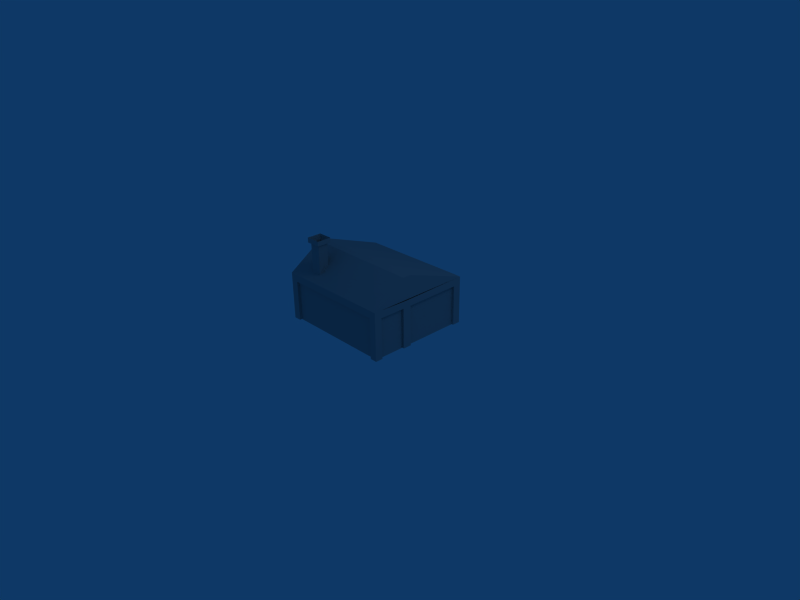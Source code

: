 # Source: house4.blend  (saved by Blender 2.45.0; exported with 4.5.12 LTS)
import bpy
from mathutils import Matrix  # noqa: F401  (used for matrix-valued properties, if any)

bpy.ops.wm.read_factory_settings(use_empty=True)
scene = bpy.context.scene
scene.name = 'Scene'

# ---- collections
col_collection_1 = bpy.data.collections.new('Collection 1'); scene.collection.children.link(col_collection_1)

# ---- materials (node trees are filled in below, after node groups)
mat_material_texture_png = bpy.data.materials.new('Material_texture.png')
mat_material_texture_png.alpha_threshold = 0.0
mat_material_texture_png.diffuse_color = (0.64, 0.64, 0.64, 1.0)
mat_material_texture_png.specular_color = (0.5, 0.5, 0.5)
mat_material_texture_png.roughness = 0.5
mat_material_texture_png.line_color = (0.0, 0.0, 0.0, 1.0)

# ---- material node trees

# ---- world
world_world = bpy.data.worlds.new('World'); scene.world = world_world
world_world.color = (0.05656, 0.2208, 0.4)
world_world.use_sun_shadow = False
world_world.sun_shadow_jitter_overblur = 0.0
world_world.cycles.sampling_method = 'MANUAL'
world_world.cycles.sample_map_resolution = 256

# ---- cameras
cam_camera = bpy.data.cameras.new('Camera')
cam_camera.passepartout_alpha = 0.2
cam_camera.clip_end = 100.0
cam_camera.lens = 35.0
cam_camera.ortho_scale = 7.314
cam_camera.show_passepartout = False
cam_camera.show_safe_areas = True
cam_camera.dof.focus_distance = 0.0
cam_camera.dof.aperture_fstop = 128.0

# ---- lights
light_spot = bpy.data.lights.new('Spot', 'POINT')
light_spot.transmission_factor = 0.0
light_spot.cutoff_distance = 30.0
light_spot.energy = 100.0
light_spot.shadow_buffer_clip_start = 1.001
light_spot.shadow_soft_size = 1.0
light_spot.shadow_maximum_resolution = 0.006
light_spot.use_absolute_resolution = True
light_spot.cycles.use_multiple_importance_sampling = False

# ---- meshes
me_cube_001 = bpy.data.meshes.new('Cube.001')
me_cube_001.from_pydata([(-94.26, -65.04, 0.8243), (69.04, -65.04, 0.8243), (69.05, -65.03, 73.51), (-94.25, -65.03, 73.51), (76.25, 92.21, 0.8245), (65.51, 92.12, 0.8245), (65.51, 92.12, 62.19), (76.25, 92.21, 62.19), (76.25, 80.19, 0.8244), (76.25, 80.19, 62.19), (65.51, 80.19, 0.8244), (65.46, 80.1, 62.2), (65.49, -68.79, 0.8243), (76.05, -68.79, 0.8243), (76.05, -68.79, 62.25), (65.49, -68.79, 62.25), (-91.65, -57.41, 0.8243), (-91.65, -57.41, 62.36), (-91.71, -68.89, 62.39), (-91.71, -68.89, 0.8243), (-102.8, -57.41, 0.8243), (-102.8, -57.41, 62.39), (-102.8, -68.97, 62.39), (-102.8, -68.97, 0.8243), (-15.07, 80.19, 0.8244), (-15.07, 92.15, 0.8245), (-15.15, 92.14, 62.18), (-15.14, 80.12, 62.19), (-25.93, 80.19, 0.8244), (-25.93, 80.19, 62.1), (-25.93, 92.04, 0.8245), (-25.93, 92.04, 62.1), (-22.01, -10.07, 0.8243), (-94.56, -10.25, 0.8243), (-94.55, -10.25, 73.56), (-22.0, -10.06, 73.51), (-22.11, 83.79, 73.48), (-22.17, 84.05, 0.8244), (-25.92, 92.05, 73.28), (-15.22, 92.14, 73.45), (-15.17, 80.13, 73.41), (-25.92, 80.2, 73.28), (-102.7, -68.97, 73.57), (-102.7, -57.4, 73.57), (-91.7, -68.88, 73.57), (-91.64, -57.4, 73.54), (76.06, -68.78, 73.43), (65.51, -68.76, 73.59), (76.26, 92.22, 73.37), (76.26, 80.19, 73.37), (65.59, 92.01, 73.85), (-102.8, -4.21, 73.61), (-102.8, -17.11, 73.61), (-102.7, -17.16, 98.89), (-102.7, -4.258, 98.89), (-102.7, -17.18, 108.2), (-102.7, -4.275, 108.2), (-91.57, -17.18, 108.1), (-91.48, -4.275, 108.2), (65.51, -18.2, 107.8), (65.59, -5.295, 107.9), (76.41, -18.27, 107.8), (76.49, -5.366, 107.8), (-91.84, 92.04, 62.16), (-91.82, 92.05, 73.34), (-91.82, 80.2, 73.34), (-91.84, 80.19, 62.16), (-102.8, 92.04, 62.17), (-102.8, 92.05, 73.35), (-102.8, 80.19, 62.17), (-102.8, 80.2, 73.35), (-91.89, 92.04, 0.9633), (-102.9, 92.04, 0.9737), (-102.9, 80.19, 0.9736), (-91.89, 80.19, 0.9632), (72.73, -60.66, 73.33), (72.72, -60.66, 0.8243), (72.61, 83.01, 0.1655), (72.62, 83.02, 73.4), (-52.64, -41.3, 16.41), (-68.35, -41.48, 16.48), (-67.88, -41.17, 126.9), (-52.17, -40.98, 126.8), (-68.16, -57.19, 16.52), (-52.45, -57.01, 16.46), (-51.99, -56.69, 126.8), (-67.7, -56.87, 126.9), (-49.1, -37.83, 126.7), (-48.84, -59.77, 126.7), (-70.77, -60.03, 126.8), (-71.03, -38.09, 126.8), (-71.0, -38.07, 133.9), (-49.07, -37.81, 133.8), (-48.81, -59.75, 133.9), (-70.74, -60.01, 134.0), (-54.49, -54.17, 117.2), (-54.62, -43.5, 117.2), (-65.29, -43.63, 117.3), (-65.17, -54.3, 117.3), (-99.06, -25.13, 44.67), (-99.05, -15.16, 73.51), (-99.06, -15.16, 0.8243), (-99.03, -25.13, 0.8243), (-99.05, -60.76, 73.51), (-99.06, -47.34, 44.67), (-99.01, -47.34, 0.8243), (-99.0, -60.77, 0.8243), (-91.57, -4.217, 0.8242), (-91.56, -4.213, 61.89), (-91.65, -17.12, 61.87), (-91.65, -17.12, 0.8243), (-91.56, -4.21, 73.61), (-91.64, -17.11, 73.56), (-102.8, -17.12, 61.89), (-102.8, -17.12, 0.8243), (-102.8, -4.217, 0.8243), (-102.8, -4.213, 61.89), (65.52, -57.41, 62.0), (76.05, -57.41, 0.8244), (76.05, -57.41, 62.11), (65.49, -57.76, 0.8243), (76.06, -57.4, 73.43), (65.5, -17.65, 61.96), (65.51, -17.12, 0.8243), (76.18, -17.88, 0.8211), (76.28, -18.07, 61.95), (76.39, -18.25, 72.55), (76.36, -5.165, 62.0), (76.47, -5.349, 72.6), (76.26, -4.981, 0.8695), (65.36, -4.911, 0.8931), (65.47, -5.094, 62.02), (-94.55, 83.61, 73.56), (72.61, 90.81, 0.1655), (-22.17, 90.95, 0.8244), (-22.11, 90.68, 73.48), (72.62, 90.81, 73.4), (-15.07, 88.1, 0.8245)], [(25, 137)], [(0, 1, 2, 3), (4, 5, 6, 7), (8, 4, 7, 9), (10, 8, 9, 11), (5, 10, 11, 6), (12, 13, 14, 15), (16, 17, 18, 19), (20, 21, 17, 16), (19, 18, 22, 23), (23, 22, 21, 20), (24, 25, 26, 27), (28, 24, 27, 29), (25, 30, 31, 26), (30, 28, 29, 31), (32, 33, 34, 35), (36, 37, 32, 35), (26, 31, 38, 39), (29, 27, 40, 41), (27, 26, 39, 40), (22, 42, 43, 21), (18, 44, 42, 22), (21, 43, 45, 17), (17, 45, 44, 18), (15, 14, 46, 47), (9, 7, 48, 49), (7, 6, 50, 48), (50, 6, 26, 39), (6, 11, 27, 26), (51, 52, 53, 54), (54, 53, 55, 56), (56, 55, 57, 58), (58, 57, 59, 60), (60, 59, 61, 62), (57, 55, 42, 44), (57, 44, 47, 59), (61, 59, 47, 46), (62, 61, 46, 48), (38, 31, 63, 64), (29, 41, 65, 66), (31, 29, 66, 63), (64, 63, 67, 68), (67, 69, 70, 68), (67, 63, 71, 72), (69, 67, 72, 73), (66, 69, 73, 74), (63, 66, 74, 71), (75, 76, 77, 78), (79, 80, 81, 82), (83, 84, 85, 86), (80, 83, 86, 81), (84, 79, 82, 85), (85, 82, 87, 88), (81, 86, 89, 90), (86, 85, 88, 89), (82, 81, 90, 87), (87, 90, 91, 92), (89, 88, 93, 94), (90, 89, 94, 91), (88, 87, 92, 93), (93, 95, 96, 92), (91, 97, 98, 94), (94, 98, 95, 93), (92, 96, 97, 91), (96, 97, 98, 95), (60, 62, 48, 50), (58, 60, 50, 64), (56, 58, 64, 68), (54, 56, 68, 70), (51, 54, 70), (43, 42, 55, 53), (52, 43, 53), (99, 100, 101, 102), (103, 104, 105, 106), (104, 99, 102, 105), (100, 99, 104, 103), (107, 108, 109, 110), (108, 111, 112, 109), (110, 109, 113, 114), (115, 116, 108, 107), (114, 113, 116, 115), (113, 52, 51, 116), (66, 108, 116, 69), (69, 116, 51, 70), (17, 21, 113, 109), (21, 43, 52, 113), (15, 47, 44, 18), (17, 117, 15, 18), (118, 119, 14, 13), (118, 120, 117, 119), (12, 15, 117, 120), (14, 119, 121, 46), (122, 123, 124, 125), (126, 125, 127, 128), (125, 124, 129, 127), (127, 129, 130, 131), (121, 119, 125, 126), (9, 49, 128, 127), (11, 9, 127, 131), (117, 131, 127, 119), (35, 34, 132, 36), (65, 111, 108, 66), (133, 134, 135, 136)])
_uv = me_cube_001.uv_layers.new(name='UVTex')
_uv.uv.foreach_set('vector', [0.5181, 0.5888, 0.9882, 0.5888, 0.9882, 0.798, 0.5181, 0.798, 0.556, 0.2678, 0.556, 0.3396, 0.9661, 0.3396, 0.9661, 0.2678, 0.556, 0.1925, 0.556, 0.1121, 0.9661, 0.1121, 0.9661, 0.1925, 0.556, 0.2318, 0.556, 0.16, 0.9661, 0.16, 0.9661, 0.2321, 0.556, 0.2206, 0.556, 0.3003, 0.9661, 0.3009, 0.9661, 0.2206, 0.594, 0.3655, 0.594, 0.3062, 0.9394, 0.3062, 0.9394, 0.3655, 0.5873, 0.27, 0.9477, 0.27, 0.9479, 0.3373, 0.5873, 0.3373, 0.5873, 0.2951, 0.9479, 0.2951, 0.9477, 0.23, 0.5873, 0.23, 0.5873, 0.2304, 0.9479, 0.2304, 0.9479, 0.2951, 0.5873, 0.2951, 0.5873, 0.2433, 0.9479, 0.2433, 0.9479, 0.1755, 0.5873, 0.1755, 0.5406, 0.2843, 0.5406, 0.2045, 0.9502, 0.2045, 0.9503, 0.2847, 0.5406, 0.2876, 0.5406, 0.2152, 0.9503, 0.2156, 0.9497, 0.2876, 0.5406, 0.3229, 0.5406, 0.3953, 0.9497, 0.3953, 0.9502, 0.3234, 0.5406, 0.3129, 0.5406, 0.392, 0.9497, 0.392, 0.9497, 0.3129, 0.9741, 0.7543, 0.7441, 0.7543, 0.7442, 0.9849, 0.9741, 0.9847, 0.8665, 0.7668, 0.8674, 0.5365, 0.5691, 0.5365, 0.5691, 0.7669, 0.9136, 0.3811, 0.8638, 0.3808, 0.8638, 0.4325, 0.9133, 0.4333, 0.4223, 0.1067, 0.4134, 0.07261, 0.4529, 0.06161, 0.463, 0.0995, 0.4134, 0.07261, 0.4016, 0.03037, 0.4412, 0.01936, 0.4529, 0.06161, 0.8468, 0.3202, 0.8468, 0.3614, 0.8895, 0.3614, 0.8895, 0.3202, 0.8549, 0.3202, 0.855, 0.3614, 0.8142, 0.3614, 0.8142, 0.3202, 0.4526, 0.057, 0.4526, 0.07963, 0.4302, 0.07959, 0.4302, 0.05695, 0.4302, 0.05695, 0.4302, 0.07959, 0.4069, 0.07963, 0.4069, 0.057, 0.7845, 0.2787, 0.8162, 0.2787, 0.8162, 0.3123, 0.7845, 0.3128, 0.8022, 0.2786, 0.8383, 0.2786, 0.8383, 0.3121, 0.8022, 0.3121, 0.7684, 0.2786, 0.7361, 0.2786, 0.7364, 0.3136, 0.7684, 0.3121, 0.9139, 0.3604, 0.9136, 0.3065, 0.5403, 0.3065, 0.54, 0.3586, 0.9136, 0.4071, 0.9133, 0.3515, 0.5404, 0.3516, 0.5403, 0.4072, 0.7035, 0.6679, 0.6609, 0.6679, 0.6607, 0.7515, 0.7033, 0.7515, 0.6976, 0.76, 0.6596, 0.76, 0.6595, 0.7873, 0.6975, 0.7873, 0.02895, 0.7043, 0.02895, 0.6727, 0.05634, 0.6727, 0.05655, 0.7043, 0.05655, 0.7043, 0.05634, 0.6727, 0.4421, 0.6701, 0.4424, 0.7018, 0.4424, 0.7018, 0.4421, 0.6701, 0.4689, 0.67, 0.4691, 0.7017, 0.05634, 0.6727, 0.02895, 0.6727, 0.02889, 0.5454, 0.05601, 0.5457, 0.05634, 0.6727, 0.05601, 0.5457, 0.4421, 0.546, 0.4421, 0.6701, 0.4689, 0.67, 0.4421, 0.6701, 0.4421, 0.546, 0.4681, 0.5459, 0.7059, 0.6947, 0.6743, 0.6946, 0.5505, 0.6104, 0.9451, 0.6103, 0.9385, 0.3578, 0.9384, 0.3061, 0.6334, 0.3064, 0.6335, 0.3581, -0.04949, -0.4373, -0.04928, -0.2201, -1.329, -0.2189, -1.33, -0.436, 0.9384, 0.4067, 0.9384, 0.3519, 0.6334, 0.3519, 0.6334, 0.4067, 0.8545, 0.3011, 0.8545, 0.2598, 0.8139, 0.2599, 0.814, 0.3011, 0.8456, 0.3194, 0.8018, 0.3194, 0.8019, 0.3607, 0.8456, 0.3607, 0.9648, 0.267, 0.9647, 0.195, 0.5633, 0.1954, 0.5634, 0.2674, 0.9648, 0.1827, 0.9648, 0.105, 0.5634, 0.105, 0.5634, 0.1827, 0.9647, 0.195, 0.9648, 0.267, 0.5634, 0.2674, 0.5633, 0.1954, 0.9647, 0.2108, 0.9647, 0.2885, 0.5633, 0.2885, 0.5633, 0.2108, 0.5169, 0.815, 0.5168, 0.5769, 0.9888, 0.5747, 0.9888, 0.8153, 0.3609, 0.02013, 0.2953, 0.02041, 0.2973, 0.4814, 0.3629, 0.4811, 0.3635, 0.02059, 0.4291, 0.02032, 0.431, 0.4813, 0.3654, 0.4816, 0.3707, 0.02041, 0.3051, 0.02059, 0.3065, 0.4816, 0.3721, 0.4814, 0.3733, 0.02032, 0.4389, 0.02013, 0.4402, 0.4811, 0.3746, 0.4813, 0.3874, 0.3282, 0.3867, 0.3879, 0.3984, 0.3999, 0.3994, 0.3164, 0.3269, 0.3872, 0.3276, 0.3274, 0.3159, 0.3155, 0.3149, 0.3989, 0.3276, 0.3274, 0.3874, 0.3282, 0.3994, 0.3164, 0.3159, 0.3155, 0.3867, 0.3879, 0.3269, 0.3872, 0.3149, 0.3989, 0.3984, 0.3999, 0.3839, 0.2989, 0.261, 0.2994, 0.2612, 0.3393, 0.3841, 0.3387, 0.3529, 0.2997, 0.4758, 0.2992, 0.4759, 0.3391, 0.353, 0.3396, 0.3963, 0.2994, 0.2734, 0.2997, 0.2735, 0.3396, 0.3964, 0.3393, 0.3652, 0.2992, 0.4881, 0.2989, 0.4882, 0.3387, 0.3653, 0.3391, 0.3653, 0.3391, 0.3966, 0.246, 0.4563, 0.2459, 0.4882, 0.3387, 0.3964, 0.3393, 0.3653, 0.2461, 0.3055, 0.2463, 0.2735, 0.3396, 0.353, 0.3396, 0.3843, 0.2463, 0.4441, 0.246, 0.4759, 0.3391, 0.3841, 0.3387, 0.353, 0.2459, 0.2932, 0.2461, 0.2612, 0.3393, 0.2424, 0.4128, 0.2423, 0.4186, 0.2365, 0.4185, 0.2366, 0.4128, 0.4424, 0.7018, 0.4691, 0.7017, 0.4686, 0.9414, 0.4424, 0.9408, 0.05655, 0.7043, 0.4424, 0.7018, 0.4424, 0.9408, 0.05571, 0.9409, 0.02895, 0.7043, 0.05655, 0.7043, 0.05571, 0.9409, 0.02873, 0.9409, 0.6976, 0.76, 0.6975, 0.7873, 0.9809, 0.6848, 0.946, 0.6848, 0.7035, 0.6679, 0.7033, 0.7515, 0.9825, 0.6671, 0.5412, 0.6855, 0.5072, 0.6855, 0.6595, 0.7873, 0.6596, 0.76, 0.6609, 0.6679, 0.5277, 0.6678, 0.6607, 0.7515, 0.7211, 0.7704, 0.7622, 0.9134, 0.7622, 0.6139, 0.7211, 0.6139, 0.5743, 0.9134, 0.6296, 0.7704, 0.6296, 0.6139, 0.5742, 0.6139, 0.229, 0.495, 0.009289, 0.495, 0.009289, 0.01106, 0.229, 0.01106, 0.7622, 0.9134, 0.7211, 0.7704, 0.6296, 0.7704, 0.5743, 0.9134, 0.52, 0.1634, 0.9867, 0.1634, 0.9866, 0.262, 0.52, 0.262, 0.8476, 0.3184, 0.8476, 0.3616, 0.8, 0.3614, 0.8, 0.3183, 0.52, 0.1478, 0.9866, 0.1478, 0.9867, 0.233, 0.52, 0.233, 0.52, 0.233, 0.9867, 0.233, 0.9867, 0.1471, 0.52, 0.1472, 0.52, 0.1387, 0.9867, 0.1387, 0.9867, 0.04009, 0.52, 0.04012, 0.8595, 0.3184, 0.8595, 0.3616, 0.9071, 0.3616, 0.9071, 0.3184, 0.8545, 0.3556, 0.8555, 0.04427, 0.814, 0.04427, 0.8139, 0.3556, 0.8614, 0.3194, 0.55, 0.3184, 0.55, 0.3616, 0.8614, 0.3607, 0.8551, 0.3242, 0.8142, 0.3242, 0.814, 0.4728, 0.8552, 0.4728, 0.8299, 0.3202, 0.83, 0.3614, 0.9786, 0.3616, 0.9786, 0.3184, 0.951, 0.3049, 0.951, 0.4105, 0.5877, 0.4103, 0.5877, 0.3063, 0.6117, 0.2727, 0.9749, 0.2728, 0.9748, 0.1669, 0.6116, 0.1659, 0.594, 0.3803, 0.9386, 0.3803, 0.9394, 0.4443, 0.594, 0.4443, 0.594, 0.3969, 0.594, 0.4563, 0.938, 0.4561, 0.9386, 0.3969, 0.594, 0.3535, 0.9394, 0.3535, 0.938, 0.2896, 0.594, 0.2915, 0.7909, 0.2787, 0.825, 0.2783, 0.825, 0.3123, 0.7909, 0.3123, 0.9231, 0.3553, 0.6026, 0.3552, 0.6026, 0.2993, 0.923, 0.2988, 0.7973, 0.2612, 0.7978, 0.2294, 0.8365, 0.2296, 0.836, 0.2614, 0.923, 0.332, 0.6026, 0.331, 0.6029, 0.2634, 0.9233, 0.2644, 0.9233, 0.3829, 0.6029, 0.3834, 0.603, 0.4406, 0.9234, 0.44, 0.7766, 0.2639, 0.7766, 0.2299, 0.8947, 0.2294, 0.8941, 0.2612, 0.8022, 0.2786, 0.8022, 0.3121, 0.5455, 0.3098, 0.546, 0.278, 0.7844, 0.3077, 0.8168, 0.308, 0.8171, 0.05186, 0.7844, 0.05207, 0.7845, 0.2824, 0.7844, 0.4394, 0.8171, 0.4392, 0.8162, 0.2824, 0.9698, 0.5647, 0.8167, 0.5643, 0.8167, 0.7622, 0.9695, 0.7626, 0.8614, 0.3011, 0.55, 0.3021, 0.55, 0.2589, 0.8614, 0.2598, 0.9252, 0.5547, 0.623, 0.5568, 0.6232, 0.7885, 0.9253, 0.7882])
me_cube_001.materials.append(mat_material_texture_png)
me_cube_001.use_remesh_preserve_volume = False
me_cube_001.use_remesh_preserve_attributes = False
me_cube_001.use_mirror_vertex_groups = False
me_cube_001.update()
arm_armature = bpy.data.armatures.new('Armature')  # bones are not reproduced

# ---- objects
ob_armature = bpy.data.objects.new('Armature', arm_armature)
ob_cube_001 = bpy.data.objects.new('Cube.001', me_cube_001)
ob_lamp = bpy.data.objects.new('Lamp', light_spot)
ob_camera = bpy.data.objects.new('Camera', cam_camera)

# ---- transforms, parenting, visibility, modifiers, constraints
ob_armature.location = (0.0, 0.0, 0.0)
ob_armature.rotation_euler = (1.571, -0.0, -0.0)
ob_armature.lock_rotations_4d = False
ob_armature.empty_display_type = 'ARROWS'
ob_armature.color = (0.0, 0.0, 0.0, 1.0)
ob_armature.lineart.crease_threshold = 0.0
ob_cube_001.parent = ob_armature
ob_cube_001.matrix_parent_inverse = Matrix(((1.0, 0.0, 0.0, 0.0), (0.0, 7.55e-08, 1.0, 0.0), (0.0, -1.0, 7.55e-08, 0.0), (0.0, 0.0, 0.0, 1.0)))
ob_cube_001.location = (0.0, 0.0, 0.0)
ob_cube_001.scale = (0.01, 0.01, 0.01)
ob_cube_001.lock_rotations_4d = False
ob_cube_001.empty_display_type = 'ARROWS'
ob_cube_001.color = (0.0, 0.0, 0.0, 1.0)
ob_cube_001.lineart.crease_threshold = 0.0
_vg = ob_cube_001.vertex_groups.new(name='Bone')
_vg.add([0, 1, 2, 3, 4, 5, 6, 7, 8, 9, 10, 11, 12, 13, 14, 15, 16, 17, 18, 19, 20, 21, 22, 23, 24, 25, 26, 27, 28, 29, 30, 31, 32, 33, 34, 35, 36, 37, 38, 39, 40, 41, 42, 43, 44, 45, 46, 47, 48, 49, 50, 51, 52, 53, 54, 55, 56, 57, 58, 59, 60, 61, 62, 63, 64, 65, 66, 67, 68, 69, 70, 71, 72, 73, 74, 75, 76, 77, 78, 79, 80, 81, 82, 83, 84, 85, 86, 87, 88, 89, 90, 91, 92, 93, 94, 95, 96, 97, 98, 99, 100, 101, 102, 103, 104, 105, 106, 107, 108, 109, 110, 111, 112, 113, 114, 115, 116, 117, 118, 119, 120, 121, 122, 123, 124, 125, 126, 127, 128, 129, 130, 131, 132, 133, 134, 135, 136, 137], 1.0, 'REPLACE')
_m = ob_cube_001.modifiers.new('Armature', 'ARMATURE')
_m.object = ob_armature
_m.use_bone_envelopes = True
ob_lamp.location = (4.076, 1.005, 5.904)
ob_lamp.rotation_euler = (0.6503, 0.05522, 1.866)
ob_lamp.lock_rotations_4d = False
ob_lamp.empty_display_type = 'ARROWS'
ob_lamp.color = (0.0, 0.0, 0.0, 0.0)
ob_lamp.lineart.crease_threshold = 0.0
ob_camera.location = (7.481, -6.508, 5.344)
ob_camera.rotation_euler = (1.109, 0.01082, 0.8149)
ob_camera.lock_rotations_4d = False
ob_camera.empty_display_type = 'ARROWS'
ob_camera.color = (0.0, 0.0, 0.0, 0.0)
ob_camera.display_type = 'WIRE'
ob_camera.lineart.crease_threshold = 0.0

# ---- collection membership
col_collection_1.objects.link(ob_armature)
col_collection_1.objects.link(ob_cube_001)
col_collection_1.objects.link(ob_lamp)
col_collection_1.objects.link(ob_camera)

# ---- scene / render settings (as saved in the file)
scene.camera = ob_camera
scene.frame_start = 1; scene.frame_end = 250; scene.frame_set(1)
scene.render.engine = 'BLENDER_EEVEE_NEXT'
scene.render.image_settings.file_format = 'JPEG'
scene.render.image_settings.color_mode = 'RGB'
scene.render.image_settings.compression = 90
scene.render.resolution_x = 800
scene.render.resolution_y = 600
scene.render.pixel_aspect_x = 100.0
scene.render.pixel_aspect_y = 100.0
scene.render.fps = 25
scene.render.dither_intensity = 0.0
scene.render.use_compositing = False
scene.render.use_sequencer = False
scene.render.bake_margin = 2
scene.render.bake_bias = 0.0
scene.render.use_stamp_time = False
scene.render.use_stamp_date = False
scene.render.use_stamp_frame = False
scene.render.use_stamp_camera = False
scene.render.use_stamp_scene = False
scene.render.use_stamp_filename = False
scene.render.use_stamp_render_time = False
scene.render.stamp_font_size = 0
scene.cycles.use_denoising = False
scene.cycles.samples = 10
scene.cycles.sampling_pattern = 'TABULATED_SOBOL'
scene.cycles.light_sampling_threshold = 0.0
scene.cycles.use_adaptive_sampling = False
scene.cycles.use_light_tree = False
scene.cycles.blur_glossy = 0.0
scene.cycles.volume_bounces = 1
scene.cycles.pixel_filter_type = 'GAUSSIAN'
scene.cycles.sample_clamp_indirect = 0.0
scene.view_settings.view_transform = 'Raw'
bpy.context.view_layer.update()
